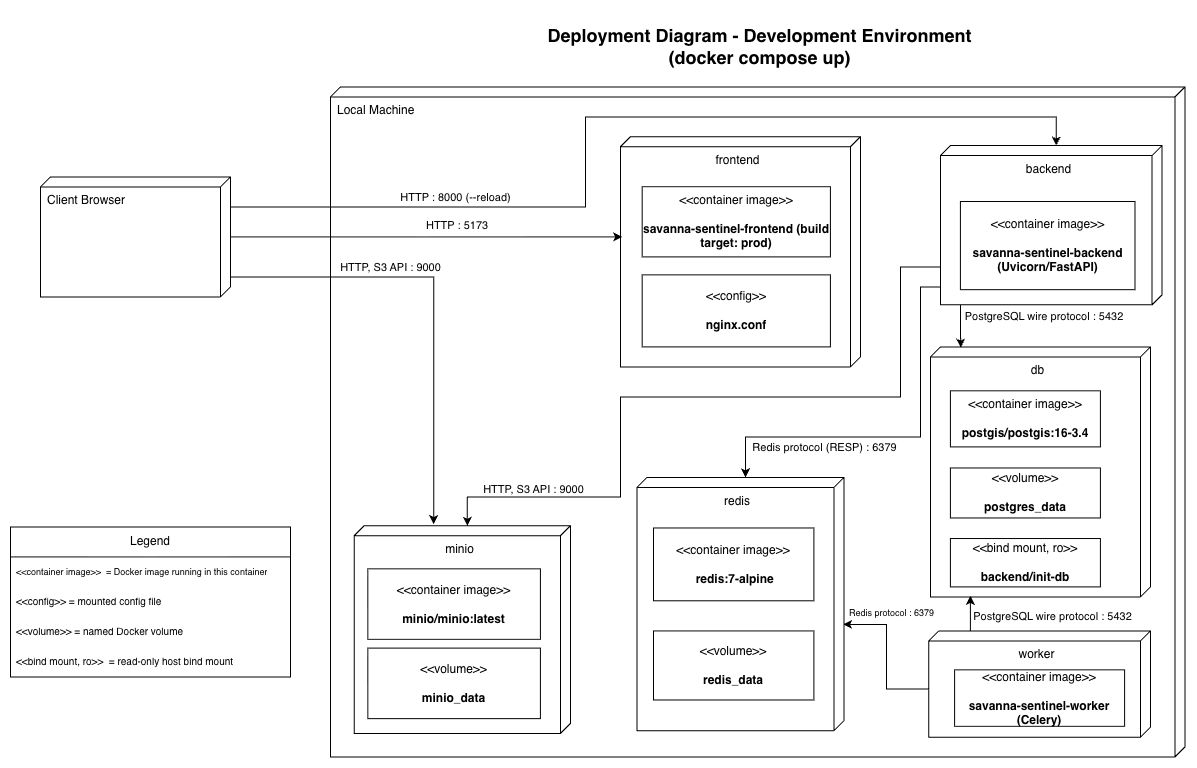

The diagram above was exported from draw.io. Its source (the exported page's mxGraphModel, read from the mxfile embedded in the PNG):
<mxGraphModel dx="2161" dy="2032" grid="1" gridSize="10" guides="1" tooltips="1" connect="1" arrows="1" fold="1" page="1" pageScale="1" pageWidth="827" pageHeight="1169" math="0" shadow="0">
  <root>
    <mxCell id="61QGDHsJL5c5Oz2pOT3X-0" />
    <mxCell id="61QGDHsJL5c5Oz2pOT3X-1" parent="61QGDHsJL5c5Oz2pOT3X-0" />
    <mxCell id="61QGDHsJL5c5Oz2pOT3X-2" parent="61QGDHsJL5c5Oz2pOT3X-1" style="text;html=1;whiteSpace=wrap;strokeColor=none;fillColor=none;align=center;verticalAlign=middle;rounded=0;" value="&lt;h2&gt;&amp;nbsp;Deployment Diagram - Development Environment &amp;nbsp;(docker compose up)&lt;/h2&gt;" vertex="1">
      <mxGeometry height="60" width="447.75" x="313.38" y="-260" as="geometry" />
    </mxCell>
    <mxCell id="61QGDHsJL5c5Oz2pOT3X-3" parent="61QGDHsJL5c5Oz2pOT3X-1" style="verticalAlign=top;align=left;shape=cube;size=10;direction=south;fontStyle=0;html=1;boundedLbl=1;spacingLeft=5;whiteSpace=wrap;" value="Local Machine" vertex="1">
      <mxGeometry height="670" width="854.5" x="110.01" y="-190" as="geometry" />
    </mxCell>
    <mxCell id="61QGDHsJL5c5Oz2pOT3X-5" parent="61QGDHsJL5c5Oz2pOT3X-3" style="verticalAlign=top;align=center;shape=cube;size=10;direction=south;html=1;boundedLbl=1;spacingLeft=5;whiteSpace=wrap;" value="frontend" vertex="1">
      <mxGeometry height="230.1" width="240" x="290" y="49.9" as="geometry" />
    </mxCell>
    <mxCell id="61QGDHsJL5c5Oz2pOT3X-6" parent="61QGDHsJL5c5Oz2pOT3X-3" style="verticalAlign=top;align=center;shape=cube;size=10;direction=south;html=1;boundedLbl=1;spacingLeft=5;whiteSpace=wrap;" value="backend" vertex="1">
      <mxGeometry height="159.12" width="221.71" x="610" y="58.67" as="geometry" />
    </mxCell>
    <mxCell id="61QGDHsJL5c5Oz2pOT3X-7" parent="61QGDHsJL5c5Oz2pOT3X-3" style="verticalAlign=top;align=center;shape=cube;size=10;direction=south;html=1;boundedLbl=1;spacingLeft=5;whiteSpace=wrap;" value="db" vertex="1">
      <mxGeometry height="250" width="220.03" x="600" y="260" as="geometry" />
    </mxCell>
    <mxCell id="61QGDHsJL5c5Oz2pOT3X-8" parent="61QGDHsJL5c5Oz2pOT3X-3" style="verticalAlign=top;align=center;shape=cube;size=10;direction=south;html=1;boundedLbl=1;spacingLeft=5;whiteSpace=wrap;" value="redis" vertex="1">
      <mxGeometry height="253.4" width="206.96" x="306.52" y="390.49" as="geometry" />
    </mxCell>
    <mxCell id="61QGDHsJL5c5Oz2pOT3X-12" parent="61QGDHsJL5c5Oz2pOT3X-3" style="html=1;align=center;verticalAlign=middle;dashed=0;whiteSpace=wrap;" value="&amp;lt;&amp;lt;container image&amp;gt;&amp;gt;&lt;br&gt;&lt;br&gt;&lt;b&gt;savanna-sentinel-frontend (build target: prod)&lt;/b&gt;" vertex="1">
      <mxGeometry height="70.21" width="188.23" x="311.77" y="99.79" as="geometry" />
    </mxCell>
    <mxCell id="61QGDHsJL5c5Oz2pOT3X-13" parent="61QGDHsJL5c5Oz2pOT3X-3" style="html=1;align=center;verticalAlign=middle;dashed=0;whiteSpace=wrap;" value="&amp;lt;&amp;lt;config&amp;gt;&amp;gt;&lt;br&gt;&lt;br&gt;&lt;b&gt;nginx.conf&lt;/b&gt;" vertex="1">
      <mxGeometry height="72.04" width="188.23" x="311.77" y="187.96" as="geometry" />
    </mxCell>
    <mxCell id="61QGDHsJL5c5Oz2pOT3X-14" parent="61QGDHsJL5c5Oz2pOT3X-3" style="html=1;align=center;verticalAlign=middle;dashed=0;whiteSpace=wrap;" value="&amp;lt;&amp;lt;container image&amp;gt;&amp;gt;&lt;br&gt;&lt;br&gt;&lt;b&gt;savanna-sentinel-backend (Uvicorn/FastAPI)&lt;/b&gt;" vertex="1">
      <mxGeometry height="88.16" width="174.58" x="630" y="114.61" as="geometry" />
    </mxCell>
    <mxCell id="61QGDHsJL5c5Oz2pOT3X-15" parent="61QGDHsJL5c5Oz2pOT3X-3" style="html=1;align=center;verticalAlign=middle;dashed=0;whiteSpace=wrap;" value="&amp;lt;&amp;lt;container image&amp;gt;&amp;gt;&lt;br&gt;&lt;br&gt;&lt;b&gt;postgis/postgis:16-3.4&lt;/b&gt;" vertex="1">
      <mxGeometry height="56.11" width="150" x="620" y="303.89" as="geometry" />
    </mxCell>
    <mxCell id="61QGDHsJL5c5Oz2pOT3X-16" parent="61QGDHsJL5c5Oz2pOT3X-3" style="html=1;align=center;verticalAlign=middle;dashed=0;whiteSpace=wrap;" value="&amp;lt;&amp;lt;volume&amp;gt;&amp;gt;&lt;br&gt;&lt;br&gt;&lt;b&gt;postgres_data&lt;/b&gt;" vertex="1">
      <mxGeometry height="50" width="150" x="620" y="381.07" as="geometry" />
    </mxCell>
    <mxCell id="61QGDHsJL5c5Oz2pOT3X-17" parent="61QGDHsJL5c5Oz2pOT3X-3" style="html=1;align=center;verticalAlign=middle;dashed=0;whiteSpace=wrap;" value="&amp;lt;&amp;lt;bind mount, ro&amp;gt;&amp;gt;&lt;br&gt;&lt;br&gt;&lt;b&gt;backend/init-db&lt;/b&gt;" vertex="1">
      <mxGeometry height="48.37" width="150" x="620" y="451.63" as="geometry" />
    </mxCell>
    <mxCell id="61QGDHsJL5c5Oz2pOT3X-18" parent="61QGDHsJL5c5Oz2pOT3X-3" style="html=1;align=center;verticalAlign=middle;dashed=0;whiteSpace=wrap;" value="&amp;lt;&amp;lt;container image&amp;gt;&amp;gt;&lt;br&gt;&lt;br&gt;&lt;b&gt;&amp;nbsp;redis:7-alpine&lt;/b&gt;" vertex="1">
      <mxGeometry height="72.82" width="160.39" x="323.09" y="441.07" as="geometry" />
    </mxCell>
    <mxCell id="61QGDHsJL5c5Oz2pOT3X-19" parent="61QGDHsJL5c5Oz2pOT3X-3" style="html=1;align=center;verticalAlign=middle;dashed=0;whiteSpace=wrap;" value="&amp;lt;&amp;lt;volume&amp;gt;&amp;gt;&lt;br&gt;&lt;br&gt;&lt;b&gt;redis_data&lt;/b&gt;" vertex="1">
      <mxGeometry height="69.06" width="160.39" x="323.09" y="544.02" as="geometry" />
    </mxCell>
    <mxCell id="61QGDHsJL5c5Oz2pOT3X-20" parent="61QGDHsJL5c5Oz2pOT3X-3" style="verticalAlign=top;align=center;shape=cube;size=10;direction=south;html=1;boundedLbl=1;spacingLeft=5;whiteSpace=wrap;" value="minio" vertex="1">
      <mxGeometry height="207.72" width="216.23" x="23.77" y="438.77" as="geometry" />
    </mxCell>
    <mxCell id="61QGDHsJL5c5Oz2pOT3X-21" parent="61QGDHsJL5c5Oz2pOT3X-3" style="html=1;align=center;verticalAlign=middle;dashed=0;whiteSpace=wrap;" value="&amp;lt;&amp;lt;container image&amp;gt;&amp;gt;&lt;br&gt;&lt;br&gt;&lt;b&gt;minio/minio:latest&lt;/b&gt;" vertex="1">
      <mxGeometry height="70.53" width="172.58" x="37.42" y="481.93" as="geometry" />
    </mxCell>
    <mxCell id="61QGDHsJL5c5Oz2pOT3X-22" parent="61QGDHsJL5c5Oz2pOT3X-3" style="html=1;align=center;verticalAlign=middle;dashed=0;whiteSpace=wrap;" value="&amp;lt;&amp;lt;volume&amp;gt;&amp;gt;&lt;br&gt;&lt;br&gt;&lt;b&gt;minio_data&lt;/b&gt;" vertex="1">
      <mxGeometry height="70.53" width="172.58" x="37.42" y="561.21" as="geometry" />
    </mxCell>
    <mxCell id="61QGDHsJL5c5Oz2pOT3X-27" edge="1" parent="61QGDHsJL5c5Oz2pOT3X-3" source="61QGDHsJL5c5Oz2pOT3X-6" style="edgeStyle=orthogonalEdgeStyle;rounded=0;orthogonalLoop=1;jettySize=auto;html=1;entryX=0.003;entryY=0.862;entryDx=0;entryDy=0;entryPerimeter=0;" target="61QGDHsJL5c5Oz2pOT3X-7">
      <mxGeometry relative="1" as="geometry">
        <Array as="points">
          <mxPoint x="629.99" y="238.91" />
          <mxPoint x="630.4" y="238.91" />
        </Array>
      </mxGeometry>
    </mxCell>
    <mxCell id="61QGDHsJL5c5Oz2pOT3X-28" connectable="0" parent="61QGDHsJL5c5Oz2pOT3X-27" style="edgeLabel;html=1;align=center;verticalAlign=middle;resizable=0;points=[];" value="&amp;nbsp;PostgreSQL wire protocol : 5432" vertex="1">
      <mxGeometry relative="1" x="0.0957" y="3" as="geometry">
        <mxPoint x="78" y="-12" as="offset" />
      </mxGeometry>
    </mxCell>
    <mxCell id="61QGDHsJL5c5Oz2pOT3X-29" edge="1" parent="61QGDHsJL5c5Oz2pOT3X-3" source="61QGDHsJL5c5Oz2pOT3X-6" style="edgeStyle=orthogonalEdgeStyle;rounded=0;orthogonalLoop=1;jettySize=auto;html=1;entryX=0;entryY=0;entryDx=0;entryDy=98.48;entryPerimeter=0;" target="61QGDHsJL5c5Oz2pOT3X-8">
      <mxGeometry relative="1" as="geometry">
        <Array as="points">
          <mxPoint x="590" y="200" />
          <mxPoint x="590" y="350" />
          <mxPoint x="415" y="350" />
        </Array>
      </mxGeometry>
    </mxCell>
    <mxCell id="61QGDHsJL5c5Oz2pOT3X-30" connectable="0" parent="61QGDHsJL5c5Oz2pOT3X-29" style="edgeLabel;html=1;align=center;verticalAlign=middle;resizable=0;points=[];" value="Redis protocol (RESP) : 6379" vertex="1">
      <mxGeometry relative="1" x="-0.0283" y="1" as="geometry">
        <mxPoint x="-79" y="9" as="offset" />
      </mxGeometry>
    </mxCell>
    <mxCell id="61QGDHsJL5c5Oz2pOT3X-31" edge="1" parent="61QGDHsJL5c5Oz2pOT3X-3" source="61QGDHsJL5c5Oz2pOT3X-6" style="edgeStyle=orthogonalEdgeStyle;rounded=0;orthogonalLoop=1;jettySize=auto;html=1;entryX=0;entryY=0;entryDx=0;entryDy=103.11500000000001;entryPerimeter=0;" target="61QGDHsJL5c5Oz2pOT3X-20">
      <mxGeometry relative="1" as="geometry">
        <Array as="points">
          <mxPoint x="570" y="180" />
          <mxPoint x="570" y="310" />
          <mxPoint x="290" y="310" />
          <mxPoint x="290" y="410" />
          <mxPoint x="137" y="410" />
        </Array>
      </mxGeometry>
    </mxCell>
    <mxCell id="61QGDHsJL5c5Oz2pOT3X-32" connectable="0" parent="61QGDHsJL5c5Oz2pOT3X-31" style="edgeLabel;html=1;align=center;verticalAlign=middle;resizable=0;points=[];" value="HTTP, S3 API : 9000" vertex="1">
      <mxGeometry relative="1" x="0.7477" y="1" as="geometry">
        <mxPoint x="2" y="-9" as="offset" />
      </mxGeometry>
    </mxCell>
    <mxCell id="jt_QyYzehYxqkuLOzqBu-0" parent="61QGDHsJL5c5Oz2pOT3X-3" style="verticalAlign=top;align=center;shape=cube;size=10;direction=south;html=1;boundedLbl=1;spacingLeft=5;whiteSpace=wrap;" value="worker" vertex="1">
      <mxGeometry height="106.34" width="221.68" x="598.35" y="544.02" as="geometry" />
    </mxCell>
    <mxCell id="jt_QyYzehYxqkuLOzqBu-1" parent="61QGDHsJL5c5Oz2pOT3X-3" style="html=1;align=center;verticalAlign=middle;dashed=0;whiteSpace=wrap;" value="&amp;lt;&amp;lt;container image&amp;gt;&amp;gt;&lt;br&gt;&lt;br&gt;&lt;b&gt;savanna-sentinel-worker (Celery)&lt;/b&gt;" vertex="1">
      <mxGeometry height="56.52" width="170" x="624.1899999999999" y="582.9300000000001" as="geometry" />
    </mxCell>
    <mxCell id="I6yCSSifP6IgygCCrS_0-0" edge="1" parent="61QGDHsJL5c5Oz2pOT3X-3" source="jt_QyYzehYxqkuLOzqBu-0" style="edgeStyle=orthogonalEdgeStyle;rounded=0;orthogonalLoop=1;jettySize=auto;html=1;exitX=0;exitY=0;exitDx=58.17000000000001;exitDy=221.68;exitPerimeter=0;entryX=0.58;entryY=0.004;entryDx=0;entryDy=0;entryPerimeter=0;" target="61QGDHsJL5c5Oz2pOT3X-8">
      <mxGeometry relative="1" as="geometry" />
    </mxCell>
    <mxCell id="SQwa8MwHnWwDYxseOPyg-0" connectable="0" parent="I6yCSSifP6IgygCCrS_0-0" style="edgeLabel;html=1;align=center;verticalAlign=middle;resizable=0;points=[];" value="&lt;font style=&quot;font-size: 9px;&quot;&gt;Redis protocol : 6379&lt;/font&gt;" vertex="1">
      <mxGeometry relative="1" x="0.5291" y="-3" as="geometry">
        <mxPoint x="12" y="-10" as="offset" />
      </mxGeometry>
    </mxCell>
    <mxCell id="mZ5G26uvKo2BfRGC5UJf-1" edge="1" parent="61QGDHsJL5c5Oz2pOT3X-3" source="jt_QyYzehYxqkuLOzqBu-0" style="edgeStyle=orthogonalEdgeStyle;rounded=0;orthogonalLoop=1;jettySize=auto;html=1;">
      <mxGeometry relative="1" as="geometry">
        <Array as="points">
          <mxPoint x="639.99" y="509" />
        </Array>
        <mxPoint x="639.99" y="509" as="targetPoint" />
      </mxGeometry>
    </mxCell>
    <mxCell id="mZ5G26uvKo2BfRGC5UJf-2" connectable="0" parent="mZ5G26uvKo2BfRGC5UJf-1" style="edgeLabel;html=1;align=center;verticalAlign=middle;resizable=0;points=[];" value="PostgreSQL wire protocol : 5432" vertex="1">
      <mxGeometry relative="1" x="-0.0576" y="-1" as="geometry">
        <mxPoint x="80" y="2" as="offset" />
      </mxGeometry>
    </mxCell>
    <mxCell id="61QGDHsJL5c5Oz2pOT3X-37" parent="61QGDHsJL5c5Oz2pOT3X-1" style="verticalAlign=top;align=left;shape=cube;size=10;direction=south;fontStyle=0;html=1;boundedLbl=1;spacingLeft=5;whiteSpace=wrap;" value="Client Browser&lt;div&gt;&lt;br&gt;&lt;/div&gt;" vertex="1">
      <mxGeometry height="120" width="190" x="-180" y="-100" as="geometry" />
    </mxCell>
    <mxCell id="61QGDHsJL5c5Oz2pOT3X-41" parent="61QGDHsJL5c5Oz2pOT3X-1" style="swimlane;fontStyle=0;childLayout=stackLayout;horizontal=1;startSize=30;horizontalStack=0;resizeParent=1;resizeParentMax=0;resizeLast=0;collapsible=1;marginBottom=0;whiteSpace=wrap;html=1;" value="Legend" vertex="1">
      <mxGeometry height="150" width="280" x="-210" y="250" as="geometry" />
    </mxCell>
    <mxCell id="61QGDHsJL5c5Oz2pOT3X-42" parent="61QGDHsJL5c5Oz2pOT3X-41" style="text;strokeColor=none;fillColor=none;align=left;verticalAlign=middle;spacingLeft=4;spacingRight=4;overflow=hidden;points=[[0,0.5],[1,0.5]];portConstraint=eastwest;rotatable=0;whiteSpace=wrap;html=1;" value="&lt;font style=&quot;font-size: 9px;&quot;&gt;&amp;lt;&amp;lt;container image&amp;gt;&amp;gt;&amp;nbsp; = Docker image running in this container&lt;/font&gt;" vertex="1">
      <mxGeometry height="30" width="280" y="30" as="geometry" />
    </mxCell>
    <mxCell id="61QGDHsJL5c5Oz2pOT3X-43" parent="61QGDHsJL5c5Oz2pOT3X-41" style="text;strokeColor=none;fillColor=none;align=left;verticalAlign=middle;spacingLeft=4;spacingRight=4;overflow=hidden;points=[[0,0.5],[1,0.5]];portConstraint=eastwest;rotatable=0;whiteSpace=wrap;html=1;" value="&lt;font style=&quot;font-size: 10px;&quot;&gt;&amp;lt;&amp;lt;config&amp;gt;&amp;gt; = mounted config file&lt;/font&gt;" vertex="1">
      <mxGeometry height="30" width="280" y="60" as="geometry" />
    </mxCell>
    <mxCell id="61QGDHsJL5c5Oz2pOT3X-44" parent="61QGDHsJL5c5Oz2pOT3X-41" style="text;strokeColor=none;fillColor=none;align=left;verticalAlign=middle;spacingLeft=4;spacingRight=4;overflow=hidden;points=[[0,0.5],[1,0.5]];portConstraint=eastwest;rotatable=0;whiteSpace=wrap;html=1;" value="&lt;font style=&quot;font-size: 10px;&quot;&gt;&amp;lt;&amp;lt;volume&amp;gt;&amp;gt; = named Docker volume&lt;/font&gt;" vertex="1">
      <mxGeometry height="30" width="280" y="90" as="geometry" />
    </mxCell>
    <mxCell id="61QGDHsJL5c5Oz2pOT3X-45" parent="61QGDHsJL5c5Oz2pOT3X-41" style="text;strokeColor=none;fillColor=none;align=left;verticalAlign=middle;spacingLeft=4;spacingRight=4;overflow=hidden;points=[[0,0.5],[1,0.5]];portConstraint=eastwest;rotatable=0;whiteSpace=wrap;html=1;" value="&lt;font style=&quot;font-size: 10px;&quot;&gt;&amp;lt;&amp;lt;bind mount, ro&amp;gt;&amp;gt;&amp;nbsp; = read-only host bind mount&lt;/font&gt;" vertex="1">
      <mxGeometry height="30" width="280" y="120" as="geometry" />
    </mxCell>
    <mxCell id="X0ndUrHdvxW3anGZw0ce-0" edge="1" parent="61QGDHsJL5c5Oz2pOT3X-1" source="61QGDHsJL5c5Oz2pOT3X-37" style="edgeStyle=orthogonalEdgeStyle;rounded=0;orthogonalLoop=1;jettySize=auto;html=1;entryX=0.435;entryY=0.993;entryDx=0;entryDy=0;entryPerimeter=0;" target="61QGDHsJL5c5Oz2pOT3X-5">
      <mxGeometry relative="1" as="geometry" />
    </mxCell>
    <mxCell id="X0ndUrHdvxW3anGZw0ce-1" connectable="0" parent="X0ndUrHdvxW3anGZw0ce-0" style="edgeLabel;html=1;align=center;verticalAlign=middle;resizable=0;points=[];" value="&amp;nbsp;HTTP : 5173" vertex="1">
      <mxGeometry relative="1" x="0.1148" y="-1" as="geometry">
        <mxPoint x="6" y="-13" as="offset" />
      </mxGeometry>
    </mxCell>
    <mxCell id="X0ndUrHdvxW3anGZw0ce-4" edge="1" parent="61QGDHsJL5c5Oz2pOT3X-1" source="61QGDHsJL5c5Oz2pOT3X-37" style="edgeStyle=orthogonalEdgeStyle;rounded=0;orthogonalLoop=1;jettySize=auto;html=1;entryX=0;entryY=0;entryDx=0;entryDy=105.855;entryPerimeter=0;" target="61QGDHsJL5c5Oz2pOT3X-6">
      <mxGeometry relative="1" as="geometry">
        <Array as="points">
          <mxPoint x="365" y="-70" />
          <mxPoint x="365" y="-160" />
          <mxPoint x="836" y="-160" />
        </Array>
      </mxGeometry>
    </mxCell>
    <mxCell id="X0ndUrHdvxW3anGZw0ce-6" connectable="0" parent="X0ndUrHdvxW3anGZw0ce-4" style="edgeLabel;html=1;align=center;verticalAlign=middle;resizable=0;points=[];" value="HTTP : 8000 (--reload)" vertex="1">
      <mxGeometry relative="1" x="-0.5332" y="-2" as="geometry">
        <mxPoint x="4" y="-12" as="offset" />
      </mxGeometry>
    </mxCell>
    <mxCell id="sHfsXtmWpNrSoQIGZEyy-0" edge="1" parent="61QGDHsJL5c5Oz2pOT3X-1" source="61QGDHsJL5c5Oz2pOT3X-37" style="edgeStyle=orthogonalEdgeStyle;rounded=0;orthogonalLoop=1;jettySize=auto;html=1;entryX=-0.007;entryY=0.632;entryDx=0;entryDy=0;entryPerimeter=0;" target="61QGDHsJL5c5Oz2pOT3X-20">
      <mxGeometry relative="1" as="geometry">
        <Array as="points">
          <mxPoint x="213.47" />
        </Array>
      </mxGeometry>
    </mxCell>
    <mxCell id="sHfsXtmWpNrSoQIGZEyy-1" connectable="0" parent="sHfsXtmWpNrSoQIGZEyy-0" style="edgeLabel;html=1;align=center;verticalAlign=middle;resizable=0;points=[];" value="HTTP, S3 API : 9000" vertex="1">
      <mxGeometry relative="1" x="-0.2931" y="5" as="geometry">
        <mxPoint x="-1" y="-5" as="offset" />
      </mxGeometry>
    </mxCell>
  </root>
</mxGraphModel>